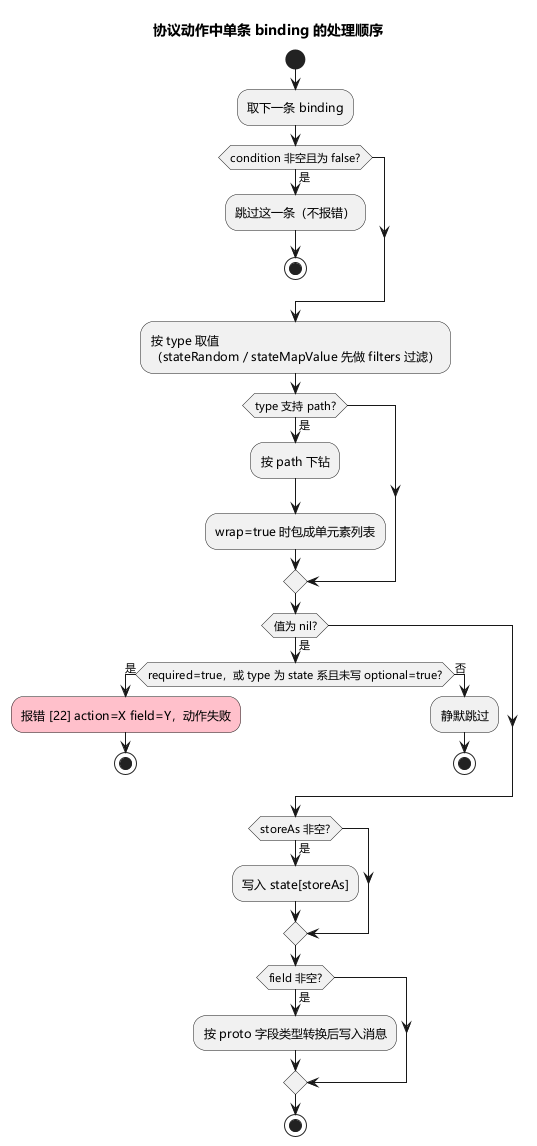

The diagram above was rendered by PlantUML. Its source (embedded in the PNG):
@startuml
skinparam defaultFontName "Microsoft YaHei"
title 协议动作中单条 binding 的处理顺序

start
:取下一条 binding;
if (condition 非空且为 false?) then (是)
  :跳过这一条（不报错）;
  stop
endif
:按 type 取值
（stateRandom / stateMapValue 先做 filters 过滤）;
if (type 支持 path?) then (是)
  :按 path 下钻;
  :wrap=true 时包成单元素列表;
endif
if (值为 nil?) then (是)
  if (required=true，或 type 为 state 系且未写 optional=true?) then (是)
    #pink:报错 [22] action=X field=Y，动作失败;
    stop
  else (否)
    :静默跳过;
    stop
  endif
endif
if (storeAs 非空?) then (是)
  :写入 state[storeAs];
endif
if (field 非空?) then (是)
  :按 proto 字段类型转换后写入消息;
endif
stop
@enduml